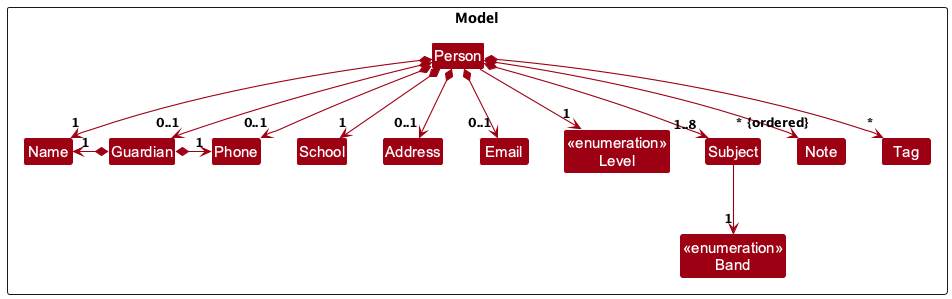

The diagram above was rendered by PlantUML. Its source (embedded in the PNG):
@startuml
!include style.puml
skinparam arrowThickness 1.1
skinparam arrowColor MODEL_COLOR
skinparam classBackgroundColor MODEL_COLOR

Package Model as ModelPackage <<Rectangle>>{
Class Person
Class Name
Class Phone
Class School
Class Address
Class Email
Class "<<enumeration>>\nLevel" as Level
Class Subject
Class "<<enumeration>>\nBand" as Band
Class Note
Class Guardian
Class Tag
}

Person *--> "1" Name
Person *--> "0..1" Guardian
Person *--> "0..1" Phone
Person *--> "1" School
Person *--> "0..1" Address
Person *--> "0..1" Email
Person --> "1" Level
Person *--> "1..8" Subject
Person *--> "~* {ordered}" Note
Person *--> "~*" Tag

Subject --> "1" Band

Guardian *-left-> "1" Name
Guardian *-right-> "1" Phone
@enduml